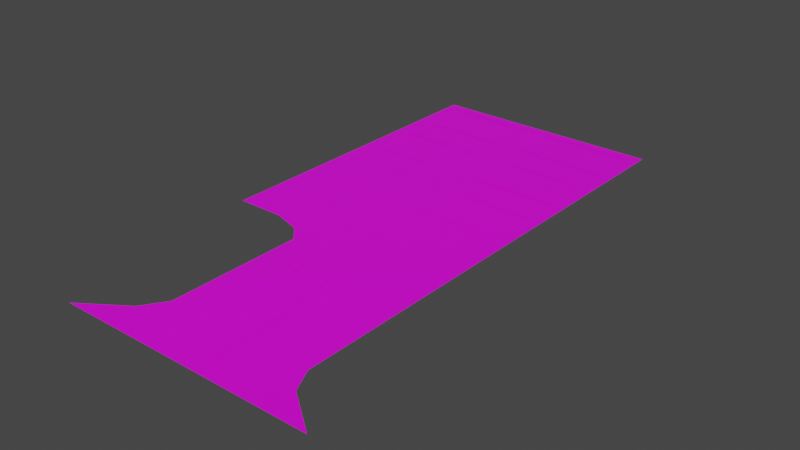 # Source: Road3.blend  (saved by Blender 3.1.7; exported with 4.5.12 LTS)
import bpy
from mathutils import Matrix  # noqa: F401  (used for matrix-valued properties, if any)

bpy.ops.wm.read_factory_settings(use_empty=True)
scene = bpy.context.scene
scene.name = 'Scene'

# ---- collections
col_collection = bpy.data.collections.new('Collection'); scene.collection.children.link(col_collection)

# ---- images (referenced by path relative to the original .blend; pixels are not part of the script)
import os
ASSET_DIR = os.environ.get("B2B_ASSET_DIR", "")  # directory of the original .blend (textures are referenced by path, not embedded)
HERE = os.path.dirname(os.path.abspath(__file__))  # packed textures are extracted next to this script under _unpacked/

def load_image(name, relpath, width, height, colorspace="sRGB"):
    """Load a texture the original file referenced (path relative to the .blend, or extracted next to this script)."""
    p = next((c for c in (os.path.join(HERE, relpath), os.path.join(ASSET_DIR, relpath)) if relpath and os.path.exists(c)), "")
    if p:
        img = bpy.data.images.load(p, check_existing=True)
        img.name = name
    else:  # same state as the original file: an image datablock whose file is absent (Cycles renders it pink)
        img = bpy.data.images.new(name, width, height)
        img.source = "FILE"
        img.filepath = "//" + (relpath or name)
    img.colorspace_settings.name = colorspace
    return img
img_797_png_001 = load_image('797.png.001', '797.png', 1024, 1024, 'sRGB')
img_778_png_001 = load_image('778.png.001', '778.png', 1024, 1024, 'sRGB')
img_390_png_001 = load_image('390.png.001', '390.png', 1024, 1024, 'sRGB')

# ---- materials (node trees are filled in below, after node groups)
mat_m_road_snow = bpy.data.materials.new('M_Road_Snow')
mat_m_road_snow.use_transparent_shadow = False
mat_m_road_lines_white_snow = bpy.data.materials.new('M_Road_Lines_White_Snow')
mat_m_road_lines_white_snow.use_transparent_shadow = False
mat_m_road_lines_yellow_snow = bpy.data.materials.new('M_Road_Lines_Yellow_Snow')
mat_m_road_lines_yellow_snow.use_transparent_shadow = False

# ---- material node trees
mat_m_road_snow.use_nodes = True; mat_m_road_snow.node_tree.nodes.clear()
_N = mat_m_road_snow.node_tree.nodes; _L = mat_m_road_snow.node_tree.links
n0 = _N.new('ShaderNodeBsdfPrincipled'); n0.name = 'Principled BSDF'; n0.location = (10, 300)
n0.distribution = 'GGX'
n0.subsurface_method = 'RANDOM_WALK_SKIN'
n0.inputs[3].default_value = 1.45
n0.inputs[27].default_value = (0.0, 0.0, 0.0, 1.0)
n0.inputs[28].default_value = 1.0
n1 = _N.new('ShaderNodeOutputMaterial'); n1.name = 'Material Output'; n1.location = (300, 300)
n2 = _N.new('ShaderNodeTexImage'); n2.name = '이미지 텍스처'; n2.location = (-400, -31)
n2.image = img_797_png_001
_L.new(n0.outputs[0], n1.inputs[0])
_L.new(n2.outputs[0], n0.inputs[0])
_L.new(n2.outputs[1], n0.inputs[4])
n1.is_active_output = True
mat_m_road_lines_white_snow.use_nodes = True; mat_m_road_lines_white_snow.node_tree.nodes.clear()
_N = mat_m_road_lines_white_snow.node_tree.nodes; _L = mat_m_road_lines_white_snow.node_tree.links
n0 = _N.new('ShaderNodeBsdfPrincipled'); n0.name = 'Principled BSDF'; n0.location = (10, 300)
n0.distribution = 'GGX'
n0.subsurface_method = 'RANDOM_WALK_SKIN'
n0.inputs[3].default_value = 1.45
n0.inputs[27].default_value = (0.0, 0.0, 0.0, 1.0)
n0.inputs[28].default_value = 1.0
n1 = _N.new('ShaderNodeOutputMaterial'); n1.name = 'Material Output'; n1.location = (300, 300)
n2 = _N.new('ShaderNodeTexImage'); n2.name = '이미지 텍스처'; n2.location = (-467, -75)
n2.image = img_778_png_001
_L.new(n0.outputs[0], n1.inputs[0])
_L.new(n2.outputs[0], n0.inputs[0])
_L.new(n2.outputs[1], n0.inputs[4])
n1.is_active_output = True
mat_m_road_lines_yellow_snow.use_nodes = True; mat_m_road_lines_yellow_snow.node_tree.nodes.clear()
_N = mat_m_road_lines_yellow_snow.node_tree.nodes; _L = mat_m_road_lines_yellow_snow.node_tree.links
n0 = _N.new('ShaderNodeBsdfPrincipled'); n0.name = 'Principled BSDF'; n0.location = (10, 300)
n0.distribution = 'GGX'
n0.subsurface_method = 'RANDOM_WALK_SKIN'
n0.inputs[3].default_value = 1.45
n0.inputs[27].default_value = (0.0, 0.0, 0.0, 1.0)
n0.inputs[28].default_value = 1.0
n1 = _N.new('ShaderNodeOutputMaterial'); n1.name = 'Material Output'; n1.location = (300, 300)
n2 = _N.new('ShaderNodeTexImage'); n2.name = '이미지 텍스처'; n2.location = (-372, 67)
n2.image = img_390_png_001
_L.new(n0.outputs[0], n1.inputs[0])
_L.new(n2.outputs[0], n0.inputs[0])
_L.new(n2.outputs[1], n0.inputs[4])
n1.is_active_output = True

# ---- world
world_world = bpy.data.worlds.new('World'); scene.world = world_world
world_world.use_nodes = True; world_world.node_tree.nodes.clear()
_N = world_world.node_tree.nodes; _L = world_world.node_tree.links
n0 = _N.new('ShaderNodeOutputWorld'); n0.name = 'World Output'; n0.location = (300, 300)
n1 = _N.new('ShaderNodeBackground'); n1.name = 'Background'; n1.location = (10, 300)
n1.inputs[0].default_value = (0.05088, 0.05088, 0.05088, 1.0)
_L.new(n1.outputs[0], n0.inputs[0])
n0.is_active_output = True
world_world.color = (0.05088, 0.05088, 0.05088)
world_world.use_sun_shadow = False
world_world.sun_shadow_jitter_overblur = 0.0

# ---- meshes
me_sm_road_04_md_001 = bpy.data.meshes.new('SM_Road_04.md.001')
me_sm_road_04_md_001.from_pydata([(-2.07, 26.78, 0.026), (-2.07, 30.0, 0.026), (-2.97, 30.0, 0.026), (-2.974, 26.56, 0.026), (-2.07, 23.56, 0.026), (-2.978, 23.13, 0.026), (-2.07, 20.34, 0.026), (-2.982, 19.69, 0.026), (-2.07, 17.12, 0.026), (-2.986, 16.25, 0.026), (-2.07, 13.9, 0.026), (-2.99, 12.82, 0.026), (-0.4906, 12.82, 0.026), (0.4406, 13.72, 0.026), (1.029, 12.36, 0.026), (4.52, 15.79, 0.026), (1.971, 13.08, 0.026), (1.809, 11.53, 0.026), (2.775, 11.91, 0.026), (3.202, 18.64, 0.026), (4.335, 14.11, 0.026), (2.775, 8.619, 0.026), (1.809, 8.619, 0.026), (5.24, 11.36, 0.026), (6.295, 14.63, 0.026), (2.775, 5.997, 0.026), (1.809, 5.997, 0.026), (6.145, 8.619, 0.026), (2.775, 4.298, 0.026), (1.809, 4.298, 0.026), (6.145, 5.997, 0.026), (2.229, 3.078, 0.026), (0.9835, 3.078, 0.026), (-1.357, 1.489, 0.026), (1.14, 2.226, 0.026), (6.118, 2.226, 0.026), (6.079, 3.078, 0.026), (6.184, 4.298, 0.026), (8.61, 5.997, 0.026), (8.61, 4.298, 0.026), (9.217, 3.078, 0.026), (10.42, 2.226, 0.026), (9.714, 4.298, 0.026), (10.29, 3.078, 0.026), (9.714, 5.997, 0.026), (12.39, 1.489, 0.026), (6.14, 1.489, 0.026), (8.61, 8.619, 0.026), (9.714, 8.619, 0.026), (8.61, 11.86, 0.026), (9.714, 11.87, 0.026), (9.714, 15.13, 0.026), (8.553, 15.13, 0.026), (8.553, 18.1, 0.026), (9.714, 18.1, 0.026), (8.553, 21.08, 0.026), (9.714, 21.08, 0.026), (5.327, 18.64, 0.026), (4.52, 18.64, 0.026), (4.52, 21.48, 0.026), (6.133, 21.48, 0.026), (8.553, 24.05, 0.026), (9.714, 24.05, 0.026), (1.884, 21.48, 0.026), (4.52, 24.32, 0.026), (0.566, 24.32, 0.026), (6.94, 24.32, 0.026), (4.52, 27.16, 0.026), (-0.752, 27.16, 0.026), (4.52, 30.0, 0.026), (7.746, 27.16, 0.026), (8.553, 30.0, 0.026), (8.553, 27.03, 0.026), (9.714, 27.03, 0.026), (9.714, 30.0, 0.026), (3.985, 7.635, 0.052), (3.985, 10.04, 0.052), (3.135, 7.635, 0.052), (3.135, 10.04, 0.052), (5.708, 7.635, 0.052), (5.708, 10.04, 0.052), (4.858, 7.635, 0.052), (4.858, 10.04, 0.052), (7.432, 7.635, 0.052), (7.432, 10.04, 0.052), (6.582, 7.635, 0.052), (6.582, 10.04, 0.052), (9.155, 7.635, 0.052), (9.155, 10.04, 0.052), (8.305, 7.635, 0.052), (8.305, 10.04, 0.052), (0.9559, 17.6, 0.052), (2.488, 17.6, 0.052), (2.488, 17.8, 0.052), (0.9559, 17.8, 0.052), (-0.5759, 17.6, 0.052), (-0.5759, 17.8, 0.052), (-2.108, 17.6, 0.052), (-2.108, 17.8, 0.052), (0.9559, 20.26, 0.052), (2.488, 20.26, 0.052), (2.488, 20.46, 0.052), (0.9559, 20.46, 0.052), (-0.5759, 20.26, 0.052), (-0.5759, 20.46, 0.052), (-2.108, 20.26, 0.052), (-2.108, 20.46, 0.052), (4.188, 20.26, 0.052), (5.794, 20.46, 0.052), (4.188, 20.46, 0.052), (5.794, 20.26, 0.052), (7.401, 20.46, 0.052), (7.401, 20.26, 0.052), (9.007, 20.46, 0.052), (9.007, 20.26, 0.052), (4.188, 17.6, 0.052), (5.794, 17.8, 0.052), (4.188, 17.8, 0.052), (5.794, 17.6, 0.052), (7.401, 17.8, 0.052), (7.401, 17.6, 0.052), (9.007, 17.8, 0.052), (9.007, 17.6, 0.052), (0.9559, 22.16, 0.052), (2.488, 22.16, 0.052), (2.488, 22.36, 0.052), (0.9559, 22.36, 0.052), (-0.5759, 22.16, 0.052), (-0.5759, 22.36, 0.052), (-2.108, 22.16, 0.052), (-2.108, 22.36, 0.052), (0.9559, 24.82, 0.052), (2.488, 24.82, 0.052), (2.488, 25.02, 0.052), (0.9559, 25.02, 0.052), (-0.5759, 24.82, 0.052), (-0.5759, 25.02, 0.052), (-2.108, 24.82, 0.052), (-2.108, 25.02, 0.052), (4.188, 24.82, 0.052), (5.794, 25.02, 0.052), (4.188, 25.02, 0.052), (5.794, 24.82, 0.052), (7.401, 25.02, 0.052), (7.401, 24.82, 0.052), (9.007, 25.02, 0.052), (9.007, 24.82, 0.052), (4.188, 22.16, 0.052), (5.794, 22.36, 0.052), (4.188, 22.36, 0.052), (5.794, 22.16, 0.052), (7.401, 22.36, 0.052), (7.401, 22.16, 0.052), (9.007, 22.36, 0.052), (9.007, 22.16, 0.052), (0.9559, 26.72, 0.052), (2.488, 26.72, 0.052), (2.488, 26.92, 0.052), (0.9559, 26.92, 0.052), (-0.5759, 26.72, 0.052), (-0.5759, 26.92, 0.052), (-2.108, 26.72, 0.052), (-2.108, 26.92, 0.052), (0.9559, 29.38, 0.052), (2.488, 29.38, 0.052), (2.488, 29.58, 0.052), (0.9559, 29.58, 0.052), (-0.5759, 29.38, 0.052), (-0.5759, 29.58, 0.052), (-2.108, 29.38, 0.052), (-2.108, 29.58, 0.052), (4.188, 29.38, 0.052), (5.794, 29.58, 0.052), (4.188, 29.58, 0.052), (5.794, 29.38, 0.052), (7.401, 29.58, 0.052), (7.401, 29.38, 0.052), (9.007, 29.58, 0.052), (9.007, 29.38, 0.052), (4.188, 26.72, 0.052), (5.794, 26.92, 0.052), (4.188, 26.92, 0.052), (5.794, 26.72, 0.052), (7.401, 26.92, 0.052), (7.401, 26.72, 0.052), (9.007, 26.92, 0.052), (9.007, 26.72, 0.052), (6.399, 2.599, 0.042), (6.203, 4.6, 0.042), (6.203, 2.599, 0.042), (6.399, 4.6, 0.042), (6.203, 6.6, 0.042), (6.399, 6.6, 0.042), (6.203, 8.6, 0.042), (6.399, 8.6, 0.042), (6.073, 2.599, 0.042), (5.877, 4.6, 0.042), (5.877, 2.599, 0.042), (6.073, 4.6, 0.042), (6.073, 6.6, 0.042), (5.877, 6.6, 0.042), (5.877, 8.6, 0.042), (6.073, 8.6, 0.042)], [], [(0, 1, 2), (2, 3, 0), (4, 0, 3), (3, 5, 4), (6, 4, 5), (5, 7, 6), (8, 6, 7), (7, 9, 8), (10, 8, 9), (9, 11, 10), (12, 10, 11), (10, 12, 13), (14, 13, 12), (15, 10, 13), (13, 14, 16), (15, 13, 16), (16, 14, 17), (15, 8, 10), (18, 16, 17), (8, 15, 19), (8, 19, 6), (20, 16, 18), (16, 20, 15), (17, 21, 18), (21, 17, 22), (18, 23, 20), (21, 23, 18), (23, 24, 20), (24, 15, 20), (22, 25, 21), (25, 22, 26), (23, 21, 27), (28, 25, 26), (26, 29, 28), (30, 21, 25), (28, 30, 25), (21, 30, 27), (31, 28, 29), (29, 32, 31), (33, 34, 32), (32, 34, 31), (34, 35, 31), (31, 36, 28), (31, 35, 36), (30, 28, 37), (37, 28, 36), (37, 38, 30), (38, 27, 30), (36, 39, 37), (38, 37, 39), (35, 40, 36), (39, 36, 40), (40, 35, 41), (40, 42, 39), (39, 42, 38), (42, 40, 43), (40, 41, 43), (42, 44, 38), (45, 43, 41), (46, 45, 41), (46, 41, 35), (34, 46, 35), (33, 46, 34), (44, 47, 38), (27, 38, 47), (47, 44, 48), (27, 47, 49), (48, 49, 47), (49, 23, 27), (49, 48, 50), (24, 23, 49), (51, 49, 50), (24, 49, 52), (49, 51, 52), (24, 52, 15), (51, 53, 52), (53, 15, 52), (53, 51, 54), (55, 53, 54), (54, 56, 55), (15, 53, 57), (55, 57, 53), (58, 15, 57), (19, 15, 58), (59, 58, 57), (59, 19, 58), (57, 55, 60), (57, 60, 59), (61, 55, 56), (61, 60, 55), (56, 62, 61), (19, 59, 63), (63, 6, 19), (6, 63, 4), (64, 59, 60), (64, 63, 59), (65, 4, 63), (63, 64, 65), (4, 65, 0), (60, 66, 64), (60, 61, 66), (67, 65, 64), (64, 66, 67), (65, 68, 0), (65, 67, 68), (68, 1, 0), (68, 69, 1), (69, 68, 67), (67, 70, 69), (66, 70, 67), (70, 71, 69), (66, 72, 70), (72, 71, 70), (72, 66, 61), (72, 61, 62), (62, 73, 72), (71, 72, 73), (73, 74, 71), (75, 76, 77), (77, 76, 78), (79, 80, 81), (81, 80, 82), (83, 84, 85), (85, 84, 86), (87, 88, 89), (89, 88, 90), (91, 92, 93), (91, 93, 94), (95, 91, 94), (95, 94, 96), (97, 95, 96), (97, 96, 98), (99, 100, 101), (99, 101, 102), (103, 99, 102), (103, 102, 104), (105, 103, 104), (105, 104, 106), (107, 108, 109), (107, 110, 108), (110, 111, 108), (110, 112, 111), (112, 113, 111), (113, 112, 114), (115, 116, 117), (115, 118, 116), (118, 119, 116), (118, 120, 119), (120, 121, 119), (120, 122, 121), (123, 124, 125), (123, 125, 126), (127, 123, 126), (127, 126, 128), (129, 127, 128), (129, 128, 130), (131, 132, 133), (131, 133, 134), (135, 131, 134), (135, 134, 136), (137, 135, 136), (137, 136, 138), (139, 140, 141), (139, 142, 140), (142, 143, 140), (142, 144, 143), (144, 145, 143), (145, 144, 146), (147, 148, 149), (147, 150, 148), (150, 151, 148), (150, 152, 151), (152, 153, 151), (153, 152, 154), (155, 156, 157), (155, 157, 158), (159, 155, 158), (159, 158, 160), (161, 159, 160), (161, 160, 162), (163, 164, 165), (163, 165, 166), (167, 163, 166), (167, 166, 168), (169, 167, 168), (169, 168, 170), (171, 172, 173), (171, 174, 172), (174, 175, 172), (174, 176, 175), (176, 177, 175), (177, 176, 178), (179, 180, 181), (179, 182, 180), (182, 183, 180), (182, 184, 183), (184, 185, 183), (185, 184, 186), (187, 188, 189), (188, 187, 190), (191, 188, 190), (190, 192, 191), (193, 191, 192), (192, 194, 193), (195, 196, 197), (196, 195, 198), (199, 196, 198), (196, 199, 200), (201, 200, 199), (199, 202, 201)])
me_sm_road_04_md_001.polygons.foreach_set('material_index', [0, 0, 0, 0, 0, 0, 0, 0, 0, 0, 0, 0, 0, 0, 0, 0, 0, 0, 0, 0, 0, 0, 0, 0, 0, 0, 0, 0, 0, 0, 0, 0, 0, 0, 0, 0, 0, 0, 0, 0, 0, 0, 0, 0, 0, 0, 0, 0, 0, 0, 0, 0, 0, 0, 0, 0, 0, 0, 0, 0, 0, 0, 0, 0, 0, 0, 0, 0, 0, 0, 0, 0, 0, 0, 0, 0, 0, 0, 0, 0, 0, 0, 0, 0, 0, 0, 0, 0, 0, 0, 0, 0, 0, 0, 0, 0, 0, 0, 0, 0, 0, 0, 0, 0, 0, 0, 0, 0, 0, 0, 0, 0, 0, 0, 0, 0, 0, 0, 1, 1, 1, 1, 1, 1, 1, 1, 1, 1, 1, 1, 1, 1, 1, 1, 1, 1, 1, 1, 1, 1, 1, 1, 1, 1, 1, 1, 1, 1, 1, 1, 1, 1, 1, 1, 1, 1, 1, 1, 1, 1, 1, 1, 1, 1, 1, 1, 1, 1, 1, 1, 1, 1, 1, 1, 1, 1, 1, 1, 1, 1, 1, 1, 1, 1, 1, 1, 1, 1, 1, 1, 1, 1, 1, 1, 1, 1, 1, 1, 2, 2, 2, 2, 2, 2, 2, 2, 2, 2, 2, 2])
_uv = me_sm_road_04_md_001.uv_layers.new(name='UV_SINGLE')
_uv.uv.foreach_set('vector', [0.833, 0.2661, 0.833, 0.1982, 0.9995, 0.1982, 0.9995, 0.1982, 0.9995, 0.2661, 0.833, 0.2661, 0.833, 0.334, 0.833, 0.2661, 0.9995, 0.2661, 0.9995, 0.2661, 0.9995, 0.334, 0.833, 0.334, 0.833, 0.4023, 0.833, 0.334, 0.9995, 0.334, 0.9995, 0.334, 0.9995, 0.4023, 0.833, 0.4023, 0.833, 0.4702, 0.833, 0.4023, 0.9995, 0.4023, 0.9995, 0.4023, 0.9995, 0.4702, 0.833, 0.4702, 0.833, 0.5378, 0.833, 0.4702, 0.9995, 0.4702, 0.9995, 0.4702, 0.9995, 0.5378, 0.833, 0.5378, 0.9995, 1.062, 0.833, 0.5378, 0.9995, 0.5378, 0.833, 0.5378, 0.9995, 1.062, 0.833, 1.062, 0.9995, 1.587, 0.833, 1.062, 0.9995, 1.062, 0.2715, 0.8538, 0.833, 0.5378, 0.833, 1.062, 0.833, 1.062, 0.9995, 1.587, 0.833, 1.587, 0.2715, 0.8538, 0.833, 1.062, 0.833, 1.587, 0.833, 1.587, 0.9995, 1.587, 0.9995, 2.402, 0.2715, 0.8538, 0.6997, 0.5378, 0.833, 0.5378, 0.833, 2.402, 0.833, 1.587, 0.9995, 2.402, 0.6997, 0.5378, 0.2715, 0.8538, 0.2505, 0.7905, 0.6997, 0.5378, 0.2505, 0.7905, 0.5664, 0.5378, 0.4998, 1.587, 0.833, 1.587, 0.833, 2.402, 0.833, 1.587, 0.4998, 1.587, 0.2715, 0.8538, 0.9995, 2.402, 0.833, 3.219, 0.833, 2.402, 0.833, 3.219, 0.9995, 2.402, 0.9995, 3.219, 0.833, 2.402, 0.4998, 2.402, 0.4998, 1.587, 0.833, 3.219, 0.4998, 2.402, 0.833, 2.402, 0.4998, 2.402, 0.3281, 1.587, 0.4998, 1.587, 0.3281, 1.587, 0.2715, 0.8538, 0.4998, 1.587, 0.9995, 3.219, 0.833, 5.098, 0.833, 3.219, 0.833, 5.098, 0.9995, 3.219, 0.9995, 5.098, 0.4998, 2.402, 0.833, 3.219, 0.4998, 3.219, 0.833, 5.301, 0.833, 5.098, 0.9995, 5.098, 0.9995, 5.098, 0.9995, 5.301, 0.833, 5.301, 0.4998, 5.098, 0.833, 3.219, 0.833, 5.098, 0.833, 5.301, 0.4998, 5.098, 0.833, 5.098, 0.833, 3.219, 0.4998, 5.098, 0.4998, 3.219, 0.833, 5.402, 0.833, 5.301, 0.9995, 5.301, 0.9995, 5.301, 0.9995, 5.402, 0.833, 5.402, 0.9995, 5.504, 0.833, 5.504, 0.9995, 5.402, 0.9995, 5.402, 0.833, 5.504, 0.833, 5.402, 0.833, 5.504, 0.5, 5.504, 0.833, 5.402, 0.833, 5.402, 0.5, 5.402, 0.833, 5.301, 0.833, 5.402, 0.5, 5.504, 0.5, 5.402, 0.4998, 5.098, 0.833, 5.301, 0.4998, 5.301, 0.4998, 5.301, 0.833, 5.301, 0.5, 5.402, 0.4998, 5.301, 0.1666, 5.098, 0.4998, 5.098, 0.1666, 5.098, 0.4998, 3.219, 0.4998, 5.098, 0.5, 5.402, 0.1666, 5.301, 0.4998, 5.301, 0.1666, 5.098, 0.4998, 5.301, 0.1666, 5.301, 0.5, 5.504, 0.1666, 5.402, 0.5, 5.402, 0.1666, 5.301, 0.5, 5.402, 0.1666, 5.402, 0.1666, 5.402, 0.5, 5.504, 0.1666, 5.504, 0.1666, 5.402, 3.052e-05, 5.301, 0.1666, 5.301, 0.1666, 5.301, 3.052e-05, 5.301, 0.1666, 5.098, 3.052e-05, 5.301, 0.1666, 5.402, 3.052e-05, 5.402, 0.1666, 5.402, 0.1666, 5.504, 3.052e-05, 5.402, 3.052e-05, 5.301, 3.052e-05, 5.098, 0.1666, 5.098, 3.052e-05, 5.504, 3.052e-05, 5.402, 0.1666, 5.504, 4.673e-05, 6.172, 3.052e-05, 5.504, 0.1666, 5.504, 4.673e-05, 6.172, 0.1666, 5.504, 0.1666, 6.172, 0.1666, 6.793, 4.673e-05, 6.172, 0.1666, 6.172, 6.253e-05, 6.793, 4.673e-05, 6.172, 0.1666, 6.793, 3.052e-05, 5.098, 0.1666, 3.219, 0.1666, 5.098, 0.4998, 3.219, 0.1666, 5.098, 0.1666, 3.219, 0.1666, 3.219, 3.052e-05, 5.098, 3.052e-05, 3.219, 0.4998, 3.219, 0.1666, 3.219, 0.1666, 2.402, 3.052e-05, 3.219, 0.1666, 2.402, 0.1666, 3.219, 0.1666, 2.402, 0.4998, 2.402, 0.4998, 3.219, 0.1666, 2.402, 3.052e-05, 3.219, 3.052e-05, 2.402, 0.3281, 1.587, 0.4998, 2.402, 0.1666, 2.402, 3.052e-05, 1.587, 0.1666, 2.402, 3.052e-05, 2.402, 0.3281, 1.587, 0.1666, 2.402, 0.1666, 1.587, 0.1666, 2.402, 3.052e-05, 1.587, 0.1666, 1.587, 0.3281, 1.587, 0.1666, 1.587, 0.2715, 0.8538, 3.052e-05, 1.587, 0.1666, 1.5, 0.1666, 1.587, 0.1666, 1.5, 0.2715, 0.8538, 0.1666, 1.587, 0.1666, 1.5, 3.052e-05, 1.587, 3.052e-05, 1.5, 0.1666, 1.412, 0.1666, 1.5, 3.052e-05, 1.5, 3.052e-05, 1.5, 3.052e-05, 1.412, 0.1666, 1.412, 0.2715, 0.8538, 0.1666, 1.5, 0.2505, 0.913, 0.1666, 1.412, 0.2505, 0.913, 0.1666, 1.5, 0.2505, 0.8547, 0.2715, 0.8538, 0.2505, 0.913, 0.2505, 0.7905, 0.2715, 0.8538, 0.2505, 0.8547, 0.2296, 0.8557, 0.2505, 0.8547, 0.2505, 0.913, 0.2296, 0.8557, 0.2505, 0.7905, 0.2505, 0.8547, 0.2505, 0.913, 0.1666, 1.412, 0.2296, 0.9723, 0.2505, 0.913, 0.2296, 0.9723, 0.2296, 0.8557, 0.1666, 1.325, 0.1666, 1.412, 3.052e-05, 1.412, 0.1666, 1.325, 0.2296, 0.9723, 0.1666, 1.412, 3.052e-05, 1.412, 3.052e-05, 1.325, 0.1666, 1.325, 0.2505, 0.7905, 0.2296, 0.8557, 0.2296, 0.7275, 0.2296, 0.7275, 0.5664, 0.5378, 0.2505, 0.7905, 0.5664, 0.5378, 0.2296, 0.7275, 0.4331, 0.5378, 0.2086, 0.8568, 0.2296, 0.8557, 0.2296, 0.9723, 0.2086, 0.8568, 0.2296, 0.7275, 0.2296, 0.8557, 0.2086, 0.6643, 0.4331, 0.5378, 0.2296, 0.7275, 0.2296, 0.7275, 0.2086, 0.8568, 0.2086, 0.6643, 0.4331, 0.5378, 0.2086, 0.6643, 0.2998, 0.5378, 0.2296, 0.9723, 0.2086, 1.032, 0.2086, 0.8568, 0.2296, 0.9723, 0.1666, 1.325, 0.2086, 1.032, 0.1876, 0.8578, 0.2086, 0.6643, 0.2086, 0.8568, 0.2086, 0.8568, 0.2086, 1.032, 0.1876, 0.8578, 0.2086, 0.6643, 0.1876, 0.6011, 0.2998, 0.5378, 0.2086, 0.6643, 0.1876, 0.8578, 0.1876, 0.6011, 0.1876, 0.6011, 0.1666, 0.5378, 0.2998, 0.5378, 0.1876, 0.6011, 0.1666, 0.8588, 0.1666, 0.5378, 0.1666, 0.8588, 0.1876, 0.6011, 0.1876, 0.8578, 0.1876, 0.8578, 0.1876, 1.091, 0.1666, 0.8588, 0.2086, 1.032, 0.1876, 1.091, 0.1876, 0.8578, 0.1876, 1.091, 0.1666, 1.15, 0.1666, 0.8588, 0.2086, 1.032, 0.1666, 1.237, 0.1876, 1.091, 0.1666, 1.237, 0.1666, 1.15, 0.1876, 1.091, 0.1666, 1.237, 0.2086, 1.032, 0.1666, 1.325, 0.1666, 1.237, 0.1666, 1.325, 3.052e-05, 1.325, 3.052e-05, 1.325, 3.052e-05, 1.237, 0.1666, 1.237, 0.1666, 1.15, 0.1666, 1.237, 3.052e-05, 1.237, 3.052e-05, 1.237, 3.052e-05, 1.15, 0.1666, 1.15, 3.535e-05, 5.504, 3.335e-05, 1.907, 0.9995, 5.504, 0.9995, 5.504, 3.335e-05, 1.907, 0.9995, 1.899, 3.535e-05, 5.504, 3.335e-05, 1.907, 0.9995, 5.504, 0.9995, 5.504, 3.335e-05, 1.907, 0.9995, 1.899, 3.535e-05, 5.504, 3.335e-05, 1.907, 0.9995, 5.504, 0.9995, 5.504, 3.335e-05, 1.907, 0.9995, 1.899, 3.535e-05, 5.504, 3.335e-05, 1.907, 0.9995, 5.504, 0.9995, 5.504, 3.335e-05, 1.907, 0.9995, 1.899, 0.9995, 4.303, 0.9995, 5.504, 3.535e-05, 5.504, 0.9995, 4.303, 3.535e-05, 5.504, 3.466e-05, 4.307, 0.9995, 3.102, 0.9995, 4.303, 3.466e-05, 4.307, 0.9995, 3.102, 3.466e-05, 4.307, 3.4e-05, 3.105, 0.9995, 1.899, 0.9995, 3.102, 3.4e-05, 3.105, 0.9995, 1.899, 3.4e-05, 3.105, 3.335e-05, 1.907, 0.9995, 4.303, 0.9995, 5.504, 3.535e-05, 5.504, 0.9995, 4.303, 3.535e-05, 5.504, 3.466e-05, 4.307, 0.9995, 3.102, 0.9995, 4.303, 3.466e-05, 4.307, 0.9995, 3.102, 3.466e-05, 4.307, 3.4e-05, 3.105, 0.9995, 1.899, 0.9995, 3.102, 3.4e-05, 3.105, 0.9995, 1.899, 3.4e-05, 3.105, 3.335e-05, 1.907, 3.535e-05, 5.504, 0.9995, 4.303, 0.9995, 5.504, 3.535e-05, 5.504, 3.466e-05, 4.307, 0.9995, 4.303, 3.466e-05, 4.307, 0.9995, 3.102, 0.9995, 4.303, 3.466e-05, 4.307, 3.4e-05, 3.105, 0.9995, 3.102, 3.4e-05, 3.105, 0.9995, 1.899, 0.9995, 3.102, 0.9995, 1.899, 3.4e-05, 3.105, 3.335e-05, 1.907, 3.535e-05, 5.504, 0.9995, 4.303, 0.9995, 5.504, 3.535e-05, 5.504, 3.466e-05, 4.307, 0.9995, 4.303, 3.466e-05, 4.307, 0.9995, 3.102, 0.9995, 4.303, 3.466e-05, 4.307, 3.4e-05, 3.105, 0.9995, 3.102, 3.4e-05, 3.105, 0.9995, 1.899, 0.9995, 3.102, 3.4e-05, 3.105, 3.335e-05, 1.907, 0.9995, 1.899, 0.9995, 4.303, 0.9995, 5.504, 3.535e-05, 5.504, 0.9995, 4.303, 3.535e-05, 5.504, 3.466e-05, 4.307, 0.9995, 3.102, 0.9995, 4.303, 3.466e-05, 4.307, 0.9995, 3.102, 3.466e-05, 4.307, 3.4e-05, 3.105, 0.9995, 1.899, 0.9995, 3.102, 3.4e-05, 3.105, 0.9995, 1.899, 3.4e-05, 3.105, 3.335e-05, 1.907, 0.9995, 4.303, 0.9995, 5.504, 3.535e-05, 5.504, 0.9995, 4.303, 3.535e-05, 5.504, 3.466e-05, 4.307, 0.9995, 3.102, 0.9995, 4.303, 3.466e-05, 4.307, 0.9995, 3.102, 3.466e-05, 4.307, 3.4e-05, 3.105, 0.9995, 1.899, 0.9995, 3.102, 3.4e-05, 3.105, 0.9995, 1.899, 3.4e-05, 3.105, 3.335e-05, 1.907, 3.535e-05, 5.504, 0.9995, 4.303, 0.9995, 5.504, 3.535e-05, 5.504, 3.466e-05, 4.307, 0.9995, 4.303, 3.466e-05, 4.307, 0.9995, 3.102, 0.9995, 4.303, 3.466e-05, 4.307, 3.4e-05, 3.105, 0.9995, 3.102, 3.4e-05, 3.105, 0.9995, 1.899, 0.9995, 3.102, 0.9995, 1.899, 3.4e-05, 3.105, 3.335e-05, 1.907, 3.535e-05, 5.504, 0.9995, 4.303, 0.9995, 5.504, 3.535e-05, 5.504, 3.466e-05, 4.307, 0.9995, 4.303, 3.466e-05, 4.307, 0.9995, 3.102, 0.9995, 4.303, 3.466e-05, 4.307, 3.4e-05, 3.105, 0.9995, 3.102, 3.4e-05, 3.105, 0.9995, 1.899, 0.9995, 3.102, 0.9995, 1.899, 3.4e-05, 3.105, 3.335e-05, 1.907, 0.9995, 4.303, 0.9995, 5.504, 3.535e-05, 5.504, 0.9995, 4.303, 3.535e-05, 5.504, 3.466e-05, 4.307, 0.9995, 3.102, 0.9995, 4.303, 3.466e-05, 4.307, 0.9995, 3.102, 3.466e-05, 4.307, 3.4e-05, 3.105, 0.9995, 1.899, 0.9995, 3.102, 3.4e-05, 3.105, 0.9995, 1.899, 3.4e-05, 3.105, 3.335e-05, 1.907, 0.9995, 4.303, 0.9995, 5.504, 3.535e-05, 5.504, 0.9995, 4.303, 3.535e-05, 5.504, 3.466e-05, 4.307, 0.9995, 3.102, 0.9995, 4.303, 3.466e-05, 4.307, 0.9995, 3.102, 3.466e-05, 4.307, 3.4e-05, 3.105, 0.9995, 1.899, 0.9995, 3.102, 3.4e-05, 3.105, 0.9995, 1.899, 3.4e-05, 3.105, 3.335e-05, 1.907, 3.535e-05, 5.504, 0.9995, 4.303, 0.9995, 5.504, 3.535e-05, 5.504, 3.466e-05, 4.307, 0.9995, 4.303, 3.466e-05, 4.307, 0.9995, 3.102, 0.9995, 4.303, 3.466e-05, 4.307, 3.4e-05, 3.105, 0.9995, 3.102, 3.4e-05, 3.105, 0.9995, 1.899, 0.9995, 3.102, 0.9995, 1.899, 3.4e-05, 3.105, 3.335e-05, 1.907, 3.535e-05, 5.504, 0.9995, 4.303, 0.9995, 5.504, 3.535e-05, 5.504, 3.466e-05, 4.307, 0.9995, 4.303, 3.466e-05, 4.307, 0.9995, 3.102, 0.9995, 4.303, 3.466e-05, 4.307, 3.4e-05, 3.105, 0.9995, 3.102, 3.4e-05, 3.105, 0.9995, 1.899, 0.9995, 3.102, 0.9995, 1.899, 3.4e-05, 3.105, 3.335e-05, 1.907, 3.532e-05, 5.504, 0.9995, 4.309, 0.9995, 5.504, 0.9995, 4.309, 3.532e-05, 5.504, 3.466e-05, 4.311, 0.9995, 3.109, 0.9995, 4.309, 3.466e-05, 4.311, 3.466e-05, 4.311, 3.397e-05, 3.115, 0.9995, 3.109, 0.9995, 1.912, 0.9995, 3.109, 3.397e-05, 3.115, 3.397e-05, 3.115, 3.332e-05, 1.92, 0.9995, 1.912, 3.535e-05, 5.504, 0.9995, 4.303, 0.9995, 5.504, 0.9995, 4.303, 3.535e-05, 5.504, 3.466e-05, 4.307, 3.4e-05, 3.105, 0.9995, 4.303, 3.466e-05, 4.307, 0.9995, 4.303, 3.4e-05, 3.105, 0.9995, 3.102, 0.9995, 1.899, 0.9995, 3.102, 3.4e-05, 3.105, 3.4e-05, 3.105, 3.335e-05, 1.907, 0.9995, 1.899])
_uv.active_render = True
_uv = me_sm_road_04_md_001.uv_layers.new(name='EXTRAUVS0')
_uv.uv.foreach_set('vector', [0.7441, 0.0791, 0.7441, 0.0004883, 0.8975, 0.0004883, 0.8975, 0.0004883, 0.8979, 0.0791, 0.7441, 0.0791, 0.7441, 0.1582, 0.7441, 0.0791, 0.8979, 0.0791, 0.8979, 0.0791, 0.8979, 0.1582, 0.7441, 0.1582, 0.7441, 0.2373, 0.7441, 0.1582, 0.8979, 0.1582, 0.8979, 0.1582, 0.8984, 0.2373, 0.7441, 0.2373, 0.7441, 0.3164, 0.7441, 0.2373, 0.8984, 0.2373, 0.8984, 0.2373, 0.8984, 0.3164, 0.7441, 0.3164, 0.7441, 0.3955, 0.7441, 0.3164, 0.8984, 0.3164, 0.8984, 0.3164, 0.8989, 0.3955, 0.7441, 0.3955, 0.8989, 0.4438, 0.7441, 0.3955, 0.8989, 0.3955, 0.7441, 0.3955, 0.8989, 0.4438, 0.7441, 0.4438, 0.8989, 0.4922, 0.7441, 0.4438, 0.8989, 0.4438, 0.4155, 0.3955, 0.7441, 0.3955, 0.7441, 0.4438, 0.7441, 0.4438, 0.8989, 0.4922, 0.7441, 0.4922, 0.4155, 0.3955, 0.7441, 0.4438, 0.7441, 0.4922, 0.7441, 0.4922, 0.8989, 0.4922, 0.8989, 0.582, 0.4155, 0.3955, 0.7441, 0.3164, 0.7441, 0.3955, 0.7441, 0.582, 0.7441, 0.4922, 0.8989, 0.582, 0.7441, 0.3164, 0.4155, 0.3955, 0.4814, 0.3164, 0.7441, 0.3164, 0.4814, 0.3164, 0.7441, 0.2373, 0.4155, 0.4922, 0.7441, 0.4922, 0.7441, 0.582, 0.7441, 0.4922, 0.4155, 0.4922, 0.4155, 0.3955, 0.8989, 0.582, 0.7441, 0.7065, 0.7441, 0.582, 0.7441, 0.7065, 0.8989, 0.582, 0.8989, 0.7065, 0.7441, 0.582, 0.4155, 0.582, 0.4155, 0.4922, 0.7441, 0.7065, 0.4155, 0.582, 0.7441, 0.582, 0.4155, 0.582, 0.3533, 0.4922, 0.4155, 0.4922, 0.3533, 0.4922, 0.4155, 0.3955, 0.4155, 0.4922, 0.8989, 0.7065, 0.7441, 0.8145, 0.7441, 0.7065, 0.7441, 0.8145, 0.8989, 0.7065, 0.8989, 0.8145, 0.4155, 0.582, 0.7441, 0.7065, 0.4155, 0.7065, 0.7441, 0.8845, 0.7441, 0.8145, 0.8989, 0.8145, 0.8989, 0.8145, 0.8989, 0.8845, 0.7441, 0.8845, 0.4155, 0.8145, 0.7441, 0.7065, 0.7441, 0.8145, 0.7441, 0.8845, 0.4155, 0.8145, 0.7441, 0.8145, 0.7441, 0.7065, 0.4155, 0.8145, 0.4155, 0.7065, 0.7441, 0.9261, 0.7441, 0.8845, 0.8989, 0.8845, 0.8989, 0.8845, 0.8989, 0.9422, 0.7441, 0.9261, 0.8989, 1.0, 0.7441, 0.9678, 0.8989, 0.9422, 0.8989, 0.9422, 0.7441, 0.9678, 0.7441, 0.9261, 0.7441, 0.9678, 0.4155, 0.9698, 0.7441, 0.9261, 0.7441, 0.9261, 0.4155, 0.9272, 0.7441, 0.8845, 0.7441, 0.9261, 0.4155, 0.9698, 0.4155, 0.9272, 0.4155, 0.8145, 0.7441, 0.8845, 0.4155, 0.8845, 0.4155, 0.8845, 0.7441, 0.8845, 0.4155, 0.9272, 0.4155, 0.8845, 0.1678, 0.8145, 0.4155, 0.8145, 0.1678, 0.8145, 0.4155, 0.7065, 0.4155, 0.8145, 0.4155, 0.9272, 0.1678, 0.8845, 0.4155, 0.8845, 0.1678, 0.8145, 0.4155, 0.8845, 0.1678, 0.8845, 0.4155, 0.9698, 0.1678, 0.9281, 0.4155, 0.9272, 0.1678, 0.8845, 0.4155, 0.9272, 0.1678, 0.9281, 0.1678, 0.9281, 0.4155, 0.9698, 0.1678, 0.9717, 0.1678, 0.9281, 3.052e-05, 0.8845, 0.1678, 0.8845, 0.1678, 0.8845, 3.052e-05, 0.8845, 0.1678, 0.8145, 3.052e-05, 0.8845, 0.1678, 0.9281, 3.052e-05, 0.9422, 0.1678, 0.9281, 0.1678, 0.9717, 3.052e-05, 0.9422, 3.052e-05, 0.8845, 3.052e-05, 0.8145, 0.1678, 0.8145, 3.052e-05, 1.0, 3.052e-05, 0.9422, 0.1678, 0.9717, 0.4155, 1.0, 3.052e-05, 1.0, 0.1678, 0.9717, 0.4155, 1.0, 0.1678, 0.9717, 0.4155, 0.9698, 0.7441, 0.9678, 0.4155, 1.0, 0.4155, 0.9698, 0.8989, 1.0, 0.4155, 1.0, 0.7441, 0.9678, 3.052e-05, 0.8145, 0.1678, 0.7065, 0.1678, 0.8145, 0.4155, 0.7065, 0.1678, 0.8145, 0.1678, 0.7065, 0.1678, 0.7065, 3.052e-05, 0.8145, 3.052e-05, 0.7065, 0.4155, 0.7065, 0.1678, 0.7065, 0.1678, 0.582, 3.052e-05, 0.7065, 0.1678, 0.582, 0.1678, 0.7065, 0.1678, 0.582, 0.4155, 0.582, 0.4155, 0.7065, 0.1678, 0.582, 3.052e-05, 0.7065, 3.052e-05, 0.582, 0.3533, 0.4922, 0.4155, 0.582, 0.1678, 0.582, 3.052e-05, 0.4385, 0.1678, 0.582, 3.052e-05, 0.582, 0.3533, 0.4922, 0.1678, 0.582, 0.1678, 0.4385, 0.1678, 0.582, 3.052e-05, 0.4385, 0.1678, 0.4385, 0.3533, 0.4922, 0.1678, 0.4385, 0.4155, 0.3955, 3.052e-05, 0.4385, 0.1678, 0.3511, 0.1678, 0.4385, 0.1678, 0.3511, 0.4155, 0.3955, 0.1678, 0.4385, 0.1678, 0.3511, 3.052e-05, 0.4385, 3.052e-05, 0.3511, 0.1678, 0.2632, 0.1678, 0.3511, 3.052e-05, 0.3511, 3.052e-05, 0.3511, 3.052e-05, 0.2632, 0.1678, 0.2632, 0.4155, 0.3955, 0.1678, 0.3511, 0.366, 0.3164, 0.1678, 0.2632, 0.366, 0.3164, 0.1678, 0.3511, 0.4241, 0.3164, 0.4155, 0.3955, 0.366, 0.3164, 0.4814, 0.3164, 0.4155, 0.3955, 0.4241, 0.3164, 0.4324, 0.2373, 0.4241, 0.3164, 0.366, 0.3164, 0.4324, 0.2373, 0.4814, 0.3164, 0.4241, 0.3164, 0.366, 0.3164, 0.1678, 0.2632, 0.3164, 0.2373, 0.366, 0.3164, 0.3164, 0.2373, 0.4324, 0.2373, 0.1678, 0.1758, 0.1678, 0.2632, 3.052e-05, 0.2632, 0.1678, 0.1758, 0.3164, 0.2373, 0.1678, 0.2632, 3.052e-05, 0.2632, 3.052e-05, 0.1758, 0.1678, 0.1758, 0.4814, 0.3164, 0.4324, 0.2373, 0.5469, 0.2373, 0.5469, 0.2373, 0.7441, 0.2373, 0.4814, 0.3164, 0.7441, 0.2373, 0.5469, 0.2373, 0.7441, 0.1582, 0.4409, 0.1582, 0.4324, 0.2373, 0.3164, 0.2373, 0.4409, 0.1582, 0.5469, 0.2373, 0.4324, 0.2373, 0.6128, 0.1582, 0.7441, 0.1582, 0.5469, 0.2373, 0.5469, 0.2373, 0.4409, 0.1582, 0.6128, 0.1582, 0.7441, 0.1582, 0.6128, 0.1582, 0.7441, 0.0791, 0.3164, 0.2373, 0.2668, 0.1582, 0.4409, 0.1582, 0.3164, 0.2373, 0.1678, 0.1758, 0.2668, 0.1582, 0.4492, 0.0791, 0.6128, 0.1582, 0.4409, 0.1582, 0.4409, 0.1582, 0.2668, 0.1582, 0.4492, 0.0791, 0.6128, 0.1582, 0.6782, 0.0791, 0.7441, 0.0791, 0.6128, 0.1582, 0.4492, 0.0791, 0.6782, 0.0791, 0.6782, 0.0791, 0.7441, 0.0004883, 0.7441, 0.0791, 0.6782, 0.0791, 0.4575, 0.0004883, 0.7441, 0.0004883, 0.4575, 0.0004883, 0.6782, 0.0791, 0.4492, 0.0791, 0.4492, 0.0791, 0.2174, 0.0791, 0.4575, 0.0004883, 0.2668, 0.1582, 0.2174, 0.0791, 0.4492, 0.0791, 0.2174, 0.0791, 0.1678, 0.0004883, 0.4575, 0.0004883, 0.2668, 0.1582, 0.1678, 0.08789, 0.2174, 0.0791, 0.1678, 0.08789, 0.1678, 0.0004883, 0.2174, 0.0791, 0.1678, 0.08789, 0.2668, 0.1582, 0.1678, 0.1758, 0.1678, 0.08789, 0.1678, 0.1758, 3.052e-05, 0.1758, 3.052e-05, 0.1758, 3.052e-05, 0.08789, 0.1678, 0.08789, 0.1678, 0.0004883, 0.1678, 0.08789, 3.052e-05, 0.08789, 3.052e-05, 0.08789, 3.052e-05, 0.0, 0.1678, 0.0004883, 0.9565, 0.394, 0.9565, 0.501, 0.9028, 0.394, 0.9028, 0.394, 0.9565, 0.501, 0.9028, 0.501, 0.9028, 0.2808, 0.9028, 0.1733, 0.9565, 0.2808, 0.9565, 0.2808, 0.9028, 0.1733, 0.9565, 0.1733, 0.9551, 0.0004883, 0.9551, 0.1074, 0.9014, 0.0, 0.9014, 0.0, 0.9551, 0.1074, 0.9014, 0.1074, 0.9028, 0.3906, 0.9028, 0.2837, 0.9565, 0.3906, 0.9565, 0.3906, 0.9028, 0.2837, 0.9565, 0.2837, 0.9829, 0.6562, 0.9829, 0.7302, 0.9702, 0.7302, 0.9829, 0.6562, 0.9702, 0.7302, 0.9702, 0.6562, 0.9829, 0.5823, 0.9829, 0.6562, 0.9702, 0.6562, 0.9829, 0.5823, 0.9702, 0.6562, 0.9702, 0.5823, 0.9829, 0.5083, 0.9829, 0.5823, 0.9702, 0.5823, 0.9829, 0.5083, 0.9702, 0.5823, 0.9702, 0.5083, 0.978, 0.2417, 0.978, 0.1733, 0.9907, 0.1733, 0.978, 0.2417, 0.9907, 0.1733, 0.9907, 0.2417, 0.978, 0.3096, 0.978, 0.2417, 0.9907, 0.2417, 0.978, 0.3096, 0.9907, 0.2417, 0.9907, 0.3096, 0.978, 0.3779, 0.978, 0.3096, 0.9907, 0.3096, 0.978, 0.3779, 0.9907, 0.3096, 0.9907, 0.3779, 0.915, 0.7412, 0.9028, 0.827, 0.9028, 0.7412, 0.915, 0.7412, 0.915, 0.827, 0.9028, 0.827, 0.915, 0.827, 0.9028, 0.9127, 0.9028, 0.827, 0.915, 0.827, 0.915, 0.9127, 0.9028, 0.9127, 0.915, 0.9127, 0.9028, 0.9984, 0.9028, 0.9127, 0.9028, 0.9984, 0.915, 0.9127, 0.915, 0.9984, 0.9492, 0.7412, 0.9365, 0.827, 0.9365, 0.7412, 0.9492, 0.7412, 0.9492, 0.827, 0.9365, 0.827, 0.9492, 0.827, 0.9365, 0.9127, 0.9365, 0.827, 0.9492, 0.827, 0.9492, 0.9127, 0.9365, 0.9127, 0.9492, 0.9127, 0.9365, 0.9984, 0.9365, 0.9127, 0.9492, 0.9127, 0.9492, 0.9984, 0.9365, 0.9984, 0.9614, 0.2417, 0.9614, 0.1733, 0.9736, 0.1733, 0.9614, 0.2417, 0.9736, 0.1733, 0.9736, 0.2417, 0.9614, 0.3096, 0.9614, 0.2417, 0.9736, 0.2417, 0.9614, 0.3096, 0.9736, 0.2417, 0.9736, 0.3096, 0.9614, 0.3779, 0.9614, 0.3096, 0.9736, 0.3096, 0.9614, 0.3779, 0.9736, 0.3096, 0.9736, 0.3779, 0.9873, 0.5823, 0.9873, 0.5083, 1.0, 0.5083, 0.9873, 0.5823, 1.0, 0.5083, 1.0, 0.5823, 0.9873, 0.6562, 0.9873, 0.5823, 1.0, 0.5823, 0.9873, 0.6562, 1.0, 0.5823, 1.0, 0.6562, 0.9873, 0.7302, 0.9873, 0.6562, 1.0, 0.6562, 0.9873, 0.7302, 1.0, 0.6562, 1.0, 0.7302, 0.9536, 0.9984, 0.9658, 0.9127, 0.9658, 0.9984, 0.9536, 0.9984, 0.9536, 0.9127, 0.9658, 0.9127, 0.9536, 0.9127, 0.9658, 0.827, 0.9658, 0.9127, 0.9536, 0.9127, 0.9536, 0.827, 0.9658, 0.827, 0.9536, 0.827, 0.9658, 0.7412, 0.9658, 0.827, 0.9658, 0.7412, 0.9536, 0.827, 0.9536, 0.7412, 0.9194, 0.9984, 0.9321, 0.9127, 0.9321, 0.9984, 0.9194, 0.9984, 0.9194, 0.9127, 0.9321, 0.9127, 0.9194, 0.9127, 0.9321, 0.827, 0.9321, 0.9127, 0.9194, 0.9127, 0.9194, 0.827, 0.9321, 0.827, 0.9194, 0.827, 0.9321, 0.7412, 0.9321, 0.827, 0.9321, 0.7412, 0.9194, 0.827, 0.9194, 0.7412, 0.9702, 0.827, 0.9702, 0.7412, 0.9829, 0.7412, 0.9702, 0.827, 0.9829, 0.7412, 0.9829, 0.827, 0.9702, 0.9127, 0.9702, 0.827, 0.9829, 0.827, 0.9702, 0.9127, 0.9829, 0.827, 0.9829, 0.9127, 0.9702, 0.9984, 0.9702, 0.9127, 0.9829, 0.9127, 0.9702, 0.9984, 0.9829, 0.9127, 0.9829, 0.9984, 0.9873, 0.827, 0.9873, 0.7412, 1.0, 0.7412, 0.9873, 0.827, 1.0, 0.7412, 1.0, 0.827, 0.9873, 0.9127, 0.9873, 0.827, 1.0, 0.827, 0.9873, 0.9127, 1.0, 0.827, 1.0, 0.9127, 0.9873, 0.9984, 0.9873, 0.9127, 1.0, 0.9127, 0.9873, 0.9984, 1.0, 0.9127, 1.0, 0.9984, 0.9536, 0.7302, 0.9658, 0.6562, 0.9658, 0.7302, 0.9536, 0.7302, 0.9536, 0.6562, 0.9658, 0.6562, 0.9536, 0.6562, 0.9658, 0.5823, 0.9658, 0.6562, 0.9536, 0.6562, 0.9536, 0.5823, 0.9658, 0.5823, 0.9536, 0.5823, 0.9658, 0.5083, 0.9658, 0.5823, 0.9658, 0.5083, 0.9536, 0.5823, 0.9536, 0.5083, 0.9365, 0.7302, 0.9492, 0.6562, 0.9492, 0.7302, 0.9365, 0.7302, 0.9365, 0.6562, 0.9492, 0.6562, 0.9365, 0.6562, 0.9492, 0.5823, 0.9492, 0.6562, 0.9365, 0.6562, 0.9365, 0.5823, 0.9492, 0.5823, 0.9365, 0.5823, 0.9492, 0.5083, 0.9492, 0.5823, 0.9492, 0.5083, 0.9365, 0.5823, 0.9365, 0.5083, 0.915, 0.5083, 0.9028, 0.5823, 0.9028, 0.5083, 0.9028, 0.5823, 0.915, 0.5083, 0.915, 0.5823, 0.9028, 0.6562, 0.9028, 0.5823, 0.915, 0.5823, 0.915, 0.5823, 0.915, 0.6562, 0.9028, 0.6562, 0.9028, 0.7302, 0.9028, 0.6562, 0.915, 0.6562, 0.915, 0.6562, 0.915, 0.7302, 0.9028, 0.7302, 0.9194, 0.7302, 0.9321, 0.6562, 0.9321, 0.7302, 0.9321, 0.6562, 0.9194, 0.7302, 0.9194, 0.6562, 0.9194, 0.5823, 0.9321, 0.6562, 0.9194, 0.6562, 0.9321, 0.6562, 0.9194, 0.5823, 0.9321, 0.5823, 0.9321, 0.5083, 0.9321, 0.5823, 0.9194, 0.5823, 0.9194, 0.5823, 0.9194, 0.5083, 0.9321, 0.5083])
_ca = me_sm_road_04_md_001.color_attributes.new('PSKVTXCOL_0', 'BYTE_COLOR', 'CORNER')
_ca.data.foreach_set('color', [1.0, 0.0, 0.0, 1.0, 1.0, 0.0, 0.0, 1.0, 1.0, 0.0, 0.0, 1.0, 1.0, 0.0, 0.0, 1.0, 1.0, 0.0, 0.0, 1.0, 1.0, 0.0, 0.0, 1.0, 1.0, 0.0, 0.0, 1.0, 1.0, 0.0, 0.0, 1.0, 1.0, 0.0, 0.0, 1.0, 1.0, 0.0, 0.0, 1.0, 1.0, 0.0, 0.0, 1.0, 1.0, 0.0, 0.0, 1.0, 1.0, 0.0, 0.0, 1.0, 1.0, 0.0, 0.0, 1.0, 1.0, 0.0, 0.0, 1.0, 1.0, 0.0, 0.0, 1.0, 1.0, 0.0, 0.0, 1.0, 1.0, 0.0, 0.0, 1.0, 1.0, 0.0, 0.0, 1.0, 1.0, 0.0, 0.0, 1.0, 1.0, 0.0, 0.0, 1.0, 1.0, 0.0, 0.0, 1.0, 1.0, 0.0, 0.0, 1.0, 1.0, 0.0, 0.0, 1.0, 1.0, 0.0, 0.0, 1.0, 1.0, 0.0, 0.0, 1.0, 1.0, 0.0, 0.0, 1.0, 1.0, 0.0, 0.0, 1.0, 1.0, 0.0, 0.0, 1.0, 1.0, 0.0, 0.0, 1.0, 1.0, 0.0, 0.0, 1.0, 1.0, 0.0, 0.0, 1.0, 1.0, 0.0, 0.0, 1.0, 1.0, 0.0, 0.0, 1.0, 1.0, 0.0, 0.0, 1.0, 1.0, 0.0, 0.0, 1.0, 1.0, 0.0, 0.0, 1.0, 1.0, 0.0, 0.0, 1.0, 1.0, 0.0, 0.0, 1.0, 1.0, 0.0, 0.0, 1.0, 1.0, 0.0, 0.0, 1.0, 1.0, 0.0, 0.0, 1.0, 1.0, 0.0, 0.0, 1.0, 1.0, 0.0, 0.0, 1.0, 1.0, 0.0, 0.0, 1.0, 1.0, 0.0, 0.0, 1.0, 1.0, 0.0, 0.0, 1.0, 1.0, 0.0, 0.0, 1.0, 1.0, 0.0, 0.0, 1.0, 1.0, 0.0, 0.0, 1.0, 1.0, 0.0, 0.0, 1.0, 1.0, 0.0, 0.0, 1.0, 1.0, 0.0, 0.0, 1.0, 1.0, 0.0, 0.0, 1.0, 1.0, 0.0, 0.0, 1.0, 1.0, 0.0, 0.0, 1.0, 1.0, 0.0, 0.0, 1.0, 1.0, 0.0, 0.0, 1.0, 1.0, 0.0, 0.0, 1.0, 1.0, 0.0, 0.0, 1.0, 1.0, 0.0, 0.0, 1.0, 1.0, 0.0, 0.0, 1.0, 1.0, 0.0, 0.0, 1.0, 1.0, 0.0, 0.0, 1.0, 1.0, 0.0, 0.0, 1.0, 1.0, 0.0, 0.0, 1.0, 1.0, 0.0, 0.0, 1.0, 1.0, 0.0, 0.0, 1.0, 1.0, 0.0, 0.0, 1.0, 1.0, 0.0, 0.0, 1.0, 1.0, 0.0, 0.0, 1.0, 1.0, 0.0, 0.0, 1.0, 1.0, 0.0, 0.0, 1.0, 1.0, 0.0, 0.0, 1.0, 1.0, 0.0, 0.0, 1.0, 1.0, 0.0, 0.0, 1.0, 1.0, 0.0, 0.0, 1.0, 1.0, 0.0, 0.0, 1.0, 1.0, 0.0, 0.0, 1.0, 1.0, 0.0, 0.0, 1.0, 1.0, 0.0, 0.0, 1.0, 1.0, 0.0, 0.0, 1.0, 1.0, 0.0, 0.0, 1.0, 1.0, 0.0, 0.0, 1.0, 1.0, 0.0, 0.0, 1.0, 1.0, 0.0, 0.0, 1.0, 1.0, 0.0, 0.0, 1.0, 1.0, 0.0, 0.0, 1.0, 1.0, 0.0, 0.0, 1.0, 1.0, 0.0, 0.0, 1.0, 1.0, 0.0, 0.0, 1.0, 1.0, 0.0, 0.0, 1.0, 1.0, 0.0, 0.0, 1.0, 1.0, 0.0, 0.0, 1.0, 1.0, 0.0, 0.0, 1.0, 1.0, 0.0, 0.0, 1.0, 1.0, 0.0, 0.0, 1.0, 1.0, 0.0, 0.0, 1.0, 1.0, 0.0, 0.0, 1.0, 1.0, 0.0, 0.0, 1.0, 1.0, 0.0, 0.0, 1.0, 1.0, 0.0, 0.0, 1.0, 1.0, 0.0, 0.0, 1.0, 1.0, 0.0, 0.0, 1.0, 1.0, 0.0, 0.0, 1.0, 1.0, 0.0, 0.0, 1.0, 1.0, 0.0, 0.0, 1.0, 1.0, 0.0, 0.0, 1.0, 1.0, 0.0, 0.0, 1.0, 1.0, 0.0, 0.0, 1.0, 1.0, 0.0, 0.0, 1.0, 1.0, 0.0, 0.0, 1.0, 1.0, 0.0, 0.0, 1.0, 1.0, 0.0, 0.0, 1.0, 1.0, 0.0, 0.0, 1.0, 1.0, 0.0, 0.0, 1.0, 1.0, 0.0, 0.0, 1.0, 1.0, 0.0, 0.0, 1.0, 1.0, 0.0, 0.0, 1.0, 1.0, 0.0, 0.0, 1.0, 1.0, 0.0, 0.0, 1.0, 1.0, 0.0, 0.0, 1.0, 1.0, 0.0, 0.0, 1.0, 1.0, 0.0, 0.0, 1.0, 1.0, 0.0, 0.0, 1.0, 1.0, 0.0, 0.0, 1.0, 1.0, 0.0, 0.0, 1.0, 1.0, 0.0, 0.0, 1.0, 1.0, 0.0, 0.0, 1.0, 1.0, 0.0, 0.0, 1.0, 1.0, 0.0, 0.0, 1.0, 1.0, 0.0, 0.0, 1.0, 1.0, 0.0, 0.0, 1.0, 1.0, 0.0, 0.0, 1.0, 1.0, 0.0, 0.0, 1.0, 1.0, 0.0, 0.0, 1.0, 1.0, 0.0, 0.0, 1.0, 1.0, 0.0, 0.0, 1.0, 1.0, 0.0, 0.0, 1.0, 1.0, 0.0, 0.0, 1.0, 1.0, 0.0, 0.0, 1.0, 1.0, 0.0, 0.0, 1.0, 1.0, 0.0, 0.0, 1.0, 1.0, 0.0, 0.0, 1.0, 1.0, 0.0, 0.0, 1.0, 1.0, 0.0, 0.0, 1.0, 1.0, 0.0, 0.0, 1.0, 1.0, 0.0, 0.0, 1.0, 1.0, 0.0, 0.0, 1.0, 1.0, 0.0, 0.0, 1.0, 1.0, 0.0, 0.0, 1.0, 1.0, 0.0, 0.0, 1.0, 1.0, 0.0, 0.0, 1.0, 1.0, 0.0, 0.0, 1.0, 1.0, 0.0, 0.0, 1.0, 1.0, 0.0, 0.0, 1.0, 1.0, 0.0, 0.0, 1.0, 1.0, 0.0, 0.0, 1.0, 1.0, 0.0, 0.0, 1.0, 1.0, 0.0, 0.0, 1.0, 1.0, 0.0, 0.0, 1.0, 1.0, 0.0, 0.0, 1.0, 1.0, 0.0, 0.0, 1.0, 1.0, 0.0, 0.0, 1.0, 1.0, 0.0, 0.0, 1.0, 1.0, 0.0, 0.0, 1.0, 1.0, 0.0, 0.0, 1.0, 1.0, 0.0, 0.0, 1.0, 1.0, 0.0, 0.0, 1.0, 1.0, 0.0, 0.0, 1.0, 1.0, 0.0, 0.0, 1.0, 1.0, 0.0, 0.0, 1.0, 1.0, 0.0, 0.0, 1.0, 1.0, 0.0, 0.0, 1.0, 1.0, 0.0, 0.0, 1.0, 1.0, 0.0, 0.0, 1.0, 1.0, 0.0, 0.0, 1.0, 1.0, 0.0, 0.0, 1.0, 1.0, 0.0, 0.0, 1.0, 1.0, 0.0, 0.0, 1.0, 1.0, 0.0, 0.0, 1.0, 1.0, 0.0, 0.0, 1.0, 1.0, 0.0, 0.0, 1.0, 1.0, 0.0, 0.0, 1.0, 1.0, 0.0, 0.0, 1.0, 1.0, 0.0, 0.0, 1.0, 1.0, 0.0, 0.0, 1.0, 1.0, 0.0, 0.0, 1.0, 1.0, 0.0, 0.0, 1.0, 1.0, 0.0, 0.0, 1.0, 1.0, 0.0, 0.0, 1.0, 1.0, 0.0, 0.0, 1.0, 1.0, 0.0, 0.0, 1.0, 1.0, 0.0, 0.0, 1.0, 1.0, 0.0, 0.0, 1.0, 1.0, 0.0, 0.0, 1.0, 1.0, 0.0, 0.0, 1.0, 1.0, 0.0, 0.0, 1.0, 1.0, 0.0, 0.0, 1.0, 1.0, 0.0, 0.0, 1.0, 1.0, 0.0, 0.0, 1.0, 1.0, 0.0, 0.0, 1.0, 1.0, 0.0, 0.0, 1.0, 1.0, 0.0, 0.0, 1.0, 1.0, 0.0, 0.0, 1.0, 1.0, 0.0, 0.0, 1.0, 1.0, 0.0, 0.0, 1.0, 1.0, 0.0, 0.0, 1.0, 1.0, 0.0, 0.0, 1.0, 1.0, 0.0, 0.0, 1.0, 1.0, 0.0, 0.0, 1.0, 1.0, 0.0, 0.0, 1.0, 1.0, 0.0, 0.0, 1.0, 1.0, 0.0, 0.0, 1.0, 1.0, 0.0, 0.0, 1.0, 1.0, 0.0, 0.0, 1.0, 1.0, 0.0, 0.0, 1.0, 1.0, 0.0, 0.0, 1.0, 1.0, 0.0, 0.0, 1.0, 1.0, 0.0, 0.0, 1.0, 1.0, 0.0, 0.0, 1.0, 1.0, 0.0, 0.0, 1.0, 1.0, 0.0, 0.0, 1.0, 1.0, 0.0, 0.0, 1.0, 1.0, 0.0, 0.0, 1.0, 1.0, 0.0, 0.0, 1.0, 1.0, 0.0, 0.0, 1.0, 1.0, 0.0, 0.0, 1.0, 1.0, 0.0, 0.0, 1.0, 1.0, 0.0, 0.0, 1.0, 1.0, 0.0, 0.0, 1.0, 1.0, 0.0, 0.0, 1.0, 1.0, 0.0, 0.0, 1.0, 1.0, 0.0, 0.0, 1.0, 1.0, 0.0, 0.0, 1.0, 1.0, 0.0, 0.0, 1.0, 1.0, 0.0, 0.0, 1.0, 1.0, 0.0, 0.0, 1.0, 1.0, 0.0, 0.0, 1.0, 1.0, 0.0, 0.0, 1.0, 1.0, 0.0, 0.0, 1.0, 1.0, 0.0, 0.0, 1.0, 1.0, 0.0, 0.0, 1.0, 1.0, 0.0, 0.0, 1.0, 1.0, 0.0, 0.0, 1.0, 1.0, 0.0, 0.0, 1.0, 1.0, 0.0, 0.0, 1.0, 1.0, 0.0, 0.0, 1.0, 1.0, 0.0, 0.0, 1.0, 1.0, 0.0, 0.0, 1.0, 1.0, 0.0, 0.0, 1.0, 1.0, 0.0, 0.0, 1.0, 1.0, 0.0, 0.0, 1.0, 1.0, 0.0, 0.0, 1.0, 1.0, 0.0, 0.0, 1.0, 1.0, 0.0, 0.0, 1.0, 1.0, 0.0, 0.0, 1.0, 1.0, 0.0, 0.0, 1.0, 1.0, 0.0, 0.0, 1.0, 1.0, 0.0, 0.0, 1.0, 1.0, 0.0, 0.0, 1.0, 1.0, 0.0, 0.0, 1.0, 1.0, 0.0, 0.0, 1.0, 1.0, 0.0, 0.0, 1.0, 1.0, 0.0, 0.0, 1.0, 1.0, 0.0, 0.0, 1.0, 1.0, 0.0, 0.0, 1.0, 1.0, 0.0, 0.0, 1.0, 1.0, 0.0, 0.0, 1.0, 1.0, 0.0, 0.0, 1.0, 1.0, 0.0, 0.0, 1.0, 1.0, 0.0, 0.0, 1.0, 1.0, 0.0, 0.0, 1.0, 1.0, 0.0, 0.0, 1.0, 1.0, 0.0, 0.0, 1.0, 1.0, 0.0, 0.0, 1.0, 1.0, 0.0, 0.0, 1.0, 1.0, 0.0, 0.0, 1.0, 1.0, 0.0, 0.0, 1.0, 1.0, 0.0, 0.0, 1.0, 1.0, 0.0, 0.0, 1.0, 1.0, 0.0, 0.0, 1.0, 1.0, 0.0, 0.0, 1.0, 1.0, 0.0, 0.0, 1.0, 1.0, 0.0, 0.0, 1.0, 1.0, 0.0, 0.0, 1.0, 1.0, 0.0, 0.0, 1.0, 1.0, 0.0, 0.0, 1.0, 1.0, 0.0, 0.0, 1.0, 1.0, 0.0, 0.0, 1.0, 1.0, 0.0, 0.0, 1.0, 1.0, 0.0, 0.0, 1.0, 1.0, 0.0, 0.0, 1.0, 1.0, 0.0, 0.0, 1.0, 1.0, 0.0, 0.0, 1.0, 1.0, 0.0, 0.0, 1.0, 1.0, 0.0, 0.0, 1.0, 1.0, 0.0, 0.0, 1.0, 1.0, 0.0, 0.0, 1.0, 1.0, 0.0, 0.0, 1.0, 1.0, 0.0, 0.0, 1.0, 1.0, 0.0, 0.0, 1.0, 1.0, 0.0, 0.0, 1.0, 1.0, 0.0, 0.0, 1.0, 1.0, 0.0, 0.0, 1.0, 1.0, 0.0, 0.0, 1.0, 1.0, 0.0, 0.0, 1.0, 1.0, 0.0, 0.0, 1.0, 1.0, 0.0, 0.0, 1.0, 1.0, 0.0, 0.0, 1.0, 1.0, 0.0, 0.0, 1.0, 1.0, 0.0, 0.0, 1.0, 1.0, 0.0, 0.0, 1.0, 1.0, 0.0, 0.0, 1.0, 1.0, 0.0, 0.0, 1.0, 1.0, 0.0, 0.0, 1.0, 1.0, 0.0, 0.0, 1.0, 1.0, 0.0, 0.0, 1.0, 1.0, 0.0, 0.0, 1.0, 1.0, 0.0, 0.0, 1.0, 1.0, 0.0, 0.0, 1.0, 1.0, 0.0, 0.0, 1.0, 1.0, 0.0, 0.0, 1.0, 1.0, 0.0, 0.0, 1.0, 1.0, 0.0, 0.0, 1.0, 1.0, 0.0, 0.0, 1.0, 1.0, 0.0, 0.0, 1.0, 1.0, 0.0, 0.0, 1.0, 1.0, 0.0, 0.0, 1.0, 1.0, 0.0, 0.0, 1.0, 1.0, 0.0, 0.0, 1.0, 1.0, 0.0, 0.0, 1.0, 1.0, 0.0, 0.0, 1.0, 1.0, 0.0, 0.0, 1.0, 1.0, 0.0, 0.0, 1.0, 1.0, 0.0, 0.0, 1.0, 1.0, 0.0, 0.0, 1.0, 1.0, 0.0, 0.0, 1.0, 1.0, 0.0, 0.0, 1.0, 1.0, 0.0, 0.0, 1.0, 1.0, 0.0, 0.0, 1.0, 1.0, 0.0, 0.0, 1.0, 1.0, 0.0, 0.0, 1.0, 1.0, 0.0, 0.0, 1.0, 1.0, 0.0, 0.0, 1.0, 1.0, 0.0, 0.0, 1.0, 1.0, 0.0, 0.0, 1.0, 1.0, 0.0, 0.0, 1.0, 1.0, 0.0, 0.0, 1.0, 1.0, 0.0, 0.0, 1.0, 1.0, 0.0, 0.0, 1.0, 1.0, 0.0, 0.0, 1.0, 1.0, 0.0, 0.0, 1.0, 1.0, 0.0, 0.0, 1.0, 1.0, 0.0, 0.0, 1.0, 1.0, 0.0, 0.0, 1.0, 1.0, 0.0, 0.0, 1.0, 1.0, 0.0, 0.0, 1.0, 1.0, 0.0, 0.0, 1.0, 1.0, 0.0, 0.0, 1.0, 1.0, 0.0, 0.0, 1.0, 1.0, 0.0, 0.0, 1.0, 1.0, 0.0, 0.0, 1.0, 1.0, 0.0, 0.0, 1.0, 1.0, 0.0, 0.0, 1.0, 1.0, 0.0, 0.0, 1.0, 1.0, 0.0, 0.0, 1.0, 1.0, 0.0, 0.0, 1.0, 1.0, 0.0, 0.0, 1.0, 1.0, 0.0, 0.0, 1.0, 1.0, 0.0, 0.0, 1.0, 1.0, 0.0, 0.0, 1.0, 1.0, 0.0, 0.0, 1.0, 1.0, 0.0, 0.0, 1.0, 1.0, 0.0, 0.0, 1.0, 1.0, 0.0, 0.0, 1.0, 1.0, 0.0, 0.0, 1.0, 1.0, 0.0, 0.0, 1.0, 1.0, 0.0, 0.0, 1.0, 1.0, 0.0, 0.0, 1.0, 1.0, 0.0, 0.0, 1.0, 1.0, 0.0, 0.0, 1.0, 1.0, 0.0, 0.0, 1.0, 1.0, 0.0, 0.0, 1.0, 1.0, 0.0, 0.0, 1.0, 1.0, 0.0, 0.0, 1.0, 1.0, 0.0, 0.0, 1.0, 1.0, 0.0, 0.0, 1.0, 1.0, 0.0, 0.0, 1.0, 1.0, 0.0, 0.0, 1.0, 1.0, 0.0, 0.0, 1.0, 1.0, 0.0, 0.0, 1.0, 1.0, 0.0, 0.0, 1.0, 1.0, 0.0, 0.0, 1.0, 1.0, 0.0, 0.0, 1.0, 1.0, 0.0, 0.0, 1.0, 1.0, 0.0, 0.0, 1.0, 1.0, 0.0, 0.0, 1.0, 1.0, 0.0, 0.0, 1.0, 1.0, 0.0, 0.0, 1.0, 1.0, 0.0, 0.0, 1.0, 1.0, 0.0, 0.0, 1.0, 1.0, 0.0, 0.0, 1.0, 1.0, 0.0, 0.0, 1.0, 1.0, 0.0, 0.0, 1.0, 1.0, 0.0, 0.0, 1.0, 1.0, 0.0, 0.0, 1.0, 1.0, 0.0, 0.0, 1.0, 1.0, 0.0, 0.0, 1.0, 1.0, 0.0, 0.0, 1.0, 1.0, 0.0, 0.0, 1.0, 1.0, 0.0, 0.0, 1.0, 1.0, 0.0, 0.0, 1.0, 1.0, 0.0, 0.0, 1.0, 1.0, 0.0, 0.0, 1.0, 1.0, 0.0, 0.0, 1.0, 1.0, 0.0, 0.0, 1.0, 1.0, 0.0, 0.0, 1.0, 1.0, 0.0, 0.0, 1.0, 1.0, 0.0, 0.0, 1.0, 1.0, 0.0, 0.0, 1.0, 1.0, 0.0, 0.0, 1.0, 1.0, 0.0, 0.0, 1.0, 1.0, 0.0, 0.0, 1.0, 1.0, 0.0, 0.0, 1.0, 1.0, 0.0, 0.0, 1.0, 1.0, 0.0, 0.0, 1.0, 1.0, 0.0, 0.0, 1.0, 1.0, 0.0, 0.0, 1.0, 1.0, 0.0, 0.0, 1.0, 1.0, 0.0, 0.0, 1.0, 1.0, 0.0, 0.0, 1.0, 1.0, 0.0, 0.0, 1.0, 1.0, 0.0, 0.0, 1.0, 1.0, 0.0, 0.0, 1.0, 1.0, 0.0, 0.0, 1.0, 1.0, 0.0, 0.0, 1.0, 1.0, 0.0, 0.0, 1.0, 1.0, 0.0, 0.0, 1.0, 1.0, 0.0, 0.0, 1.0, 1.0, 0.0, 0.0, 1.0, 1.0, 0.0, 0.0, 1.0, 1.0, 0.0, 0.0, 1.0, 1.0, 0.0, 0.0, 1.0, 1.0, 0.0, 0.0, 1.0, 1.0, 0.0, 0.0, 1.0, 1.0, 0.0, 0.0, 1.0, 1.0, 0.0, 0.0, 1.0, 1.0, 0.0, 0.0, 1.0, 1.0, 0.0, 0.0, 1.0, 1.0, 0.0, 0.0, 1.0, 1.0, 0.0, 0.0, 1.0, 1.0, 0.0, 0.0, 1.0, 1.0, 0.0, 0.0, 1.0, 1.0, 0.0, 0.0, 1.0, 1.0, 0.0, 0.0, 1.0, 1.0, 0.0, 0.0, 1.0, 1.0, 0.0, 0.0, 1.0, 1.0, 0.0, 0.0, 1.0, 1.0, 0.0, 0.0, 1.0, 1.0, 0.0, 0.0, 1.0, 1.0, 0.0, 0.0, 1.0, 1.0, 0.0, 0.0, 1.0, 1.0, 0.0, 0.0, 1.0, 1.0, 0.0, 0.0, 1.0, 1.0, 0.0, 0.0, 1.0, 1.0, 0.0, 0.0, 1.0, 1.0, 0.0, 0.0, 1.0, 1.0, 0.0, 0.0, 1.0, 1.0, 0.0, 0.0, 1.0, 1.0, 0.0, 0.0, 1.0, 1.0, 0.0, 0.0, 1.0, 1.0, 0.0, 0.0, 1.0, 1.0, 0.0, 0.0, 1.0, 1.0, 0.0, 0.0, 1.0, 1.0, 0.0, 0.0, 1.0, 1.0, 0.0, 0.0, 1.0, 1.0, 0.0, 0.0, 1.0, 1.0, 0.0, 0.0, 1.0, 1.0, 0.0, 0.0, 1.0, 1.0, 0.0, 0.0, 1.0, 1.0, 0.0, 0.0, 1.0, 1.0, 0.0, 0.0, 1.0, 1.0, 0.0, 0.0, 1.0, 1.0, 0.0, 0.0, 1.0, 1.0, 0.0, 0.0, 1.0, 1.0, 0.0, 0.0, 1.0, 1.0, 0.0, 0.0, 1.0, 1.0, 0.0, 0.0, 1.0, 1.0, 0.0, 0.0, 1.0, 1.0, 0.0, 0.0, 1.0, 1.0, 0.0, 0.0, 1.0, 1.0, 0.0, 0.0, 1.0, 1.0, 0.0, 0.0, 1.0, 1.0, 0.0, 0.0, 1.0, 1.0, 0.0, 0.0, 1.0, 1.0, 0.0, 0.0, 1.0, 1.0, 0.0, 0.0, 1.0, 1.0, 0.0, 0.0, 1.0, 1.0, 0.0, 0.0, 1.0, 1.0, 0.0, 0.0, 1.0, 1.0, 0.0, 0.0, 1.0, 1.0, 0.0, 0.0, 1.0, 1.0, 0.0, 0.0, 1.0, 1.0, 0.0, 0.0, 1.0, 1.0, 0.0, 0.0, 1.0, 1.0, 0.0, 0.0, 1.0, 1.0, 0.0, 0.0, 1.0, 1.0, 0.0, 0.0, 1.0, 1.0, 0.0, 0.0, 1.0, 1.0, 0.0, 0.0, 1.0, 1.0, 0.0, 0.0, 1.0, 1.0, 0.0, 0.0, 1.0, 1.0, 0.0, 0.0, 1.0, 1.0, 0.0, 0.0, 1.0, 1.0, 0.0, 0.0, 1.0, 1.0, 0.0, 0.0, 1.0, 1.0, 0.0, 0.0, 1.0, 1.0, 0.0, 0.0, 1.0, 1.0, 0.0, 0.0, 1.0, 1.0, 0.0, 0.0, 1.0, 1.0, 0.0, 0.0, 1.0, 1.0, 0.0, 0.0, 1.0, 1.0, 0.0, 0.0, 1.0, 1.0, 0.0, 0.0, 1.0, 1.0, 0.0, 0.0, 1.0, 1.0, 0.0, 0.0, 1.0, 1.0, 0.0, 0.0, 1.0, 1.0, 0.0, 0.0, 1.0, 1.0, 0.0, 0.0, 1.0, 1.0, 0.0, 0.0, 1.0, 1.0, 0.0, 0.0, 1.0, 1.0, 0.0, 0.0, 1.0, 1.0, 0.0, 0.0, 1.0, 1.0, 0.0, 0.0, 1.0, 1.0, 0.0, 0.0, 1.0, 1.0, 0.0, 0.0, 1.0, 1.0, 0.0, 0.0, 1.0, 1.0, 0.0, 0.0, 1.0, 1.0, 0.0, 0.0, 1.0, 1.0, 0.0, 0.0, 1.0, 1.0, 0.0, 0.0, 1.0, 1.0, 0.0, 0.0, 1.0, 1.0, 0.0, 0.0, 1.0, 1.0, 0.0, 0.0, 1.0, 1.0, 0.0, 0.0, 1.0, 1.0, 0.0, 0.0, 1.0, 1.0, 0.0, 0.0, 1.0, 1.0, 0.0, 0.0, 1.0, 1.0, 0.0, 0.0, 1.0, 1.0, 0.0, 0.0, 1.0, 1.0, 0.0, 0.0, 1.0, 1.0, 0.0, 0.0, 1.0, 1.0, 0.0, 0.0, 1.0, 1.0, 0.0, 0.0, 1.0, 1.0, 0.0, 0.0, 1.0, 1.0, 0.0, 0.0, 1.0, 1.0, 0.0, 0.0, 1.0, 1.0, 0.0, 0.0, 1.0, 1.0, 0.0, 0.0, 1.0, 1.0, 0.0, 0.0, 1.0, 1.0, 0.0, 0.0, 1.0, 1.0, 0.0, 0.0, 1.0, 1.0, 0.0, 0.0, 1.0, 1.0, 0.0, 0.0, 1.0, 1.0, 0.0, 0.0, 1.0, 1.0, 0.0, 0.0, 1.0, 1.0, 0.0, 0.0, 1.0, 1.0, 0.0, 0.0, 1.0, 1.0, 0.0, 0.0, 1.0, 1.0, 0.0, 0.0, 1.0, 1.0, 0.0, 0.0, 1.0, 1.0, 0.0, 0.0, 1.0, 1.0, 0.0, 0.0, 1.0, 1.0, 0.0, 0.0, 1.0, 1.0, 0.0, 0.0, 1.0, 1.0, 0.0, 0.0, 1.0, 1.0, 0.0, 0.0, 1.0, 1.0, 0.0, 0.0, 1.0, 1.0, 0.0, 0.0, 1.0, 1.0, 0.0, 0.0, 1.0, 1.0, 0.0, 0.0, 1.0, 1.0, 0.0, 0.0, 1.0, 1.0, 0.0, 0.0, 1.0, 1.0, 0.0, 0.0, 1.0, 1.0, 0.0, 0.0, 1.0, 1.0, 0.0, 0.0, 1.0, 1.0, 0.0, 0.0, 1.0, 1.0, 0.0, 0.0, 1.0, 1.0, 0.0, 0.0, 1.0, 1.0, 0.0, 0.0, 1.0, 1.0, 0.0, 0.0, 1.0, 1.0, 0.0, 0.0, 1.0, 1.0, 0.0, 0.0, 1.0, 1.0, 0.0, 0.0, 1.0, 1.0, 0.0, 0.0, 1.0, 1.0, 0.0, 0.0, 1.0, 1.0, 0.0, 0.0, 1.0, 1.0, 0.0, 0.0, 1.0, 1.0, 0.0, 0.0, 1.0, 1.0, 0.0, 0.0, 1.0, 1.0, 0.0, 0.0, 1.0, 1.0, 0.0, 0.0, 1.0, 1.0, 0.0, 0.0, 1.0, 1.0, 0.0, 0.0, 1.0, 1.0, 0.0, 0.0, 1.0, 1.0, 0.0, 0.0, 1.0, 1.0, 0.0, 0.0, 1.0, 1.0, 0.0, 0.0, 1.0, 1.0, 0.0, 0.0, 1.0, 1.0, 0.0, 0.0, 1.0, 1.0, 0.0, 0.0, 1.0, 1.0, 0.0, 0.0, 1.0, 1.0, 0.0, 0.0, 1.0, 1.0, 0.0, 0.0, 1.0, 1.0, 0.0, 0.0, 1.0, 1.0, 0.0, 0.0, 1.0, 1.0, 0.0, 0.0, 1.0, 1.0, 0.0, 0.0, 1.0, 1.0, 0.0, 0.0, 1.0, 1.0, 0.0, 0.0, 1.0, 1.0, 0.0, 0.0, 1.0, 1.0, 0.0, 0.0, 1.0, 1.0, 0.0, 0.0, 1.0, 1.0, 0.0, 0.0, 1.0, 1.0, 0.0, 0.0, 1.0, 1.0, 0.0, 0.0, 1.0, 1.0, 0.0, 0.0, 1.0, 1.0, 0.0, 0.0, 1.0, 1.0, 0.0, 0.0, 1.0])
me_sm_road_04_md_001.materials.append(mat_m_road_snow)
me_sm_road_04_md_001.materials.append(mat_m_road_lines_white_snow)
me_sm_road_04_md_001.materials.append(mat_m_road_lines_yellow_snow)
me_sm_road_04_md_001.use_remesh_fix_poles = True
me_sm_road_04_md_001.use_remesh_preserve_attributes = False
me_sm_road_04_md_001.update()

# ---- objects
ob_sm_road_04_mo = bpy.data.objects.new('SM_Road_04.mo', me_sm_road_04_md_001)

# ---- transforms, parenting, visibility, modifiers, constraints
ob_sm_road_04_mo.location = (0.0, 0.0, 0.0)

# ---- collection membership
col_collection.objects.link(ob_sm_road_04_mo)

# ---- scene / render settings (as saved in the file)
scene.frame_start = 1; scene.frame_end = 250; scene.frame_set(1)
scene.render.engine = 'BLENDER_EEVEE_NEXT'
scene.cycles.sampling_pattern = 'TABULATED_SOBOL'
scene.cycles.use_light_tree = False
scene.view_settings.view_transform = 'Filmic'
bpy.context.view_layer.update()

# ---- added for rendering (the .blend has no active camera and no usable light): camera, sun
cam_auto = bpy.data.cameras.new('AutoCamera')
cam_auto.lens = 50.0
cam_auto.sensor_width = 36.0
cam_auto.clip_end = 1000.0
ob_auto_camera = bpy.data.objects.new('AutoCamera', cam_auto)
scene.collection.objects.link(ob_auto_camera)
ob_auto_camera.location = (34.6731, -20.2225, 24.0173)
ob_auto_camera.rotation_euler = (1.09748, -7.21219e-08, 0.694738)
scene.camera = ob_auto_camera
light_auto_sun = bpy.data.lights.new('AutoSun', 'SUN')
light_auto_sun.energy = 3.0
light_auto_sun.angle = 0.0523599
ob_auto_sun = bpy.data.objects.new('AutoSun', light_auto_sun)
scene.collection.objects.link(ob_auto_sun)
ob_auto_sun.rotation_euler = (0.872665, 0.174533, 0.523599)
bpy.context.view_layer.update()
